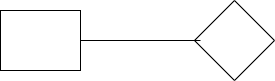

The diagram above was exported from draw.io. Its source (the exported page's mxGraphModel, read from the mxfile embedded in the PNG):
<mxGraphModel dx="702" dy="485" grid="1" gridSize="10" guides="1" tooltips="1" connect="1" arrows="1" fold="1" page="1" pageScale="1" pageWidth="827" pageHeight="1169" math="0" shadow="0">
  <root>
    <mxCell id="0" />
    <mxCell id="1" parent="0" />
    <mxCell id="3" value="" style="rhombus;whiteSpace=wrap;html=1;" vertex="1" parent="1">
      <mxGeometry x="334" y="110" width="80" height="80" as="geometry" />
    </mxCell>
    <mxCell id="9" style="edgeStyle=none;html=1;exitX=1;exitY=0.5;exitDx=0;exitDy=0;endArrow=none;endFill=0;" edge="1" parent="1" source="4">
      <mxGeometry relative="1" as="geometry">
        <mxPoint x="340" y="150" as="targetPoint" />
      </mxGeometry>
    </mxCell>
    <mxCell id="4" value="" style="rounded=0;whiteSpace=wrap;html=1;" vertex="1" parent="1">
      <mxGeometry x="140" y="120" width="80" height="60" as="geometry" />
    </mxCell>
  </root>
</mxGraphModel>